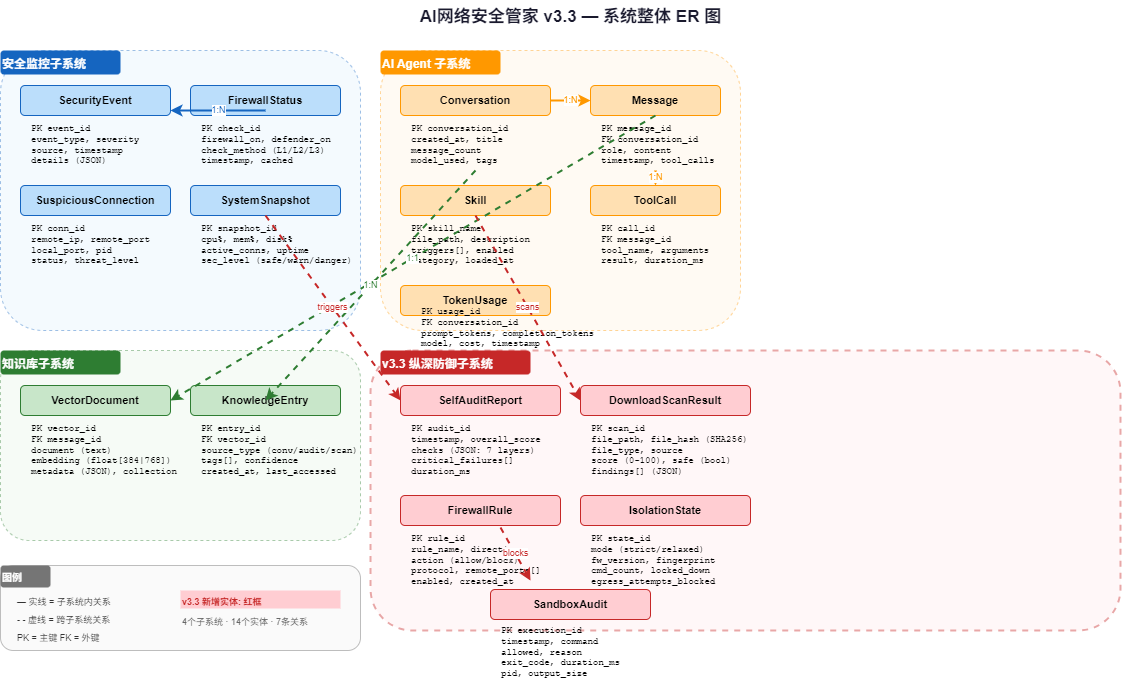

The diagram above was exported from draw.io. Its source (the exported page's mxGraphModel, read from the mxfile embedded in the PNG):
<mxGraphModel dx="1823" dy="866" grid="1" gridSize="10" guides="1" tooltips="1" connect="1" arrows="1" fold="1" page="1" pageScale="1" pageWidth="1200" pageHeight="900" math="0" shadow="0">
  <root>
    <mxCell id="0" />
    <mxCell id="1" parent="0" />
    <mxCell id="title" value="AI网络安全管家 v3.3 — 系统整体 ER 图" style="text;html=1;strokeColor=none;fillColor=none;align=center;fontSize=17;fontStyle=1;fontColor=#1a1a2e;" parent="1" vertex="1">
      <mxGeometry x="300" y="5" width="600" height="35" as="geometry" />
    </mxCell>
    <mxCell id="s1_bg" value="" style="rounded=1;whiteSpace=wrap;html=1;fillColor=#e3f2fd;strokeColor=#1565c0;strokeWidth=1;dashed=1;opacity=40;" parent="1" vertex="1">
      <mxGeometry x="30" y="55" width="360" height="280" as="geometry" />
    </mxCell>
    <mxCell id="s1_label" value="安全监控子系统" style="text;html=1;strokeColor=none;fillColor=#1565c0;fontColor=#fff;fontSize=12;fontStyle=1;rounded=1;" parent="1" vertex="1">
      <mxGeometry x="30" y="55" width="120" height="24" as="geometry" />
    </mxCell>
    <mxCell id="e_secevt" value="SecurityEvent" style="rounded=1;whiteSpace=wrap;html=1;fillColor=#bbdefb;strokeColor=#1565c0;fontSize=11;fontStyle=1;" parent="1" vertex="1">
      <mxGeometry x="50" y="90" width="150" height="30" as="geometry" />
    </mxCell>
    <mxCell id="e_secevt_a" value="PK event_id&#10;event_type, severity&#10;source, timestamp&#10;details (JSON)" style="text;html=1;strokeColor=none;fillColor=none;fontSize=9;align=left;spacingLeft=4;fontFamily=Courier New;" parent="1" vertex="1">
      <mxGeometry x="55" y="122" width="140" height="55" as="geometry" />
    </mxCell>
    <mxCell id="e_conn" value="SuspiciousConnection" style="rounded=1;whiteSpace=wrap;html=1;fillColor=#bbdefb;strokeColor=#1565c0;fontSize=11;fontStyle=1;" parent="1" vertex="1">
      <mxGeometry x="50" y="190" width="150" height="30" as="geometry" />
    </mxCell>
    <mxCell id="e_conn_a" value="PK conn_id&#10;remote_ip, remote_port&#10;local_port, pid&#10;status, threat_level" style="text;html=1;strokeColor=none;fillColor=none;fontSize=9;align=left;spacingLeft=4;fontFamily=Courier New;" parent="1" vertex="1">
      <mxGeometry x="55" y="222" width="140" height="55" as="geometry" />
    </mxCell>
    <mxCell id="e_fwst" value="FirewallStatus" style="rounded=1;whiteSpace=wrap;html=1;fillColor=#bbdefb;strokeColor=#1565c0;fontSize=11;fontStyle=1;" parent="1" vertex="1">
      <mxGeometry x="220" y="90" width="150" height="30" as="geometry" />
    </mxCell>
    <mxCell id="e_fwst_a" value="PK check_id&#10;firewall_on, defender_on&#10;check_method (L1/L2/L3)&#10;timestamp, cached" style="text;html=1;strokeColor=none;fillColor=none;fontSize=9;align=left;spacingLeft=4;fontFamily=Courier New;" parent="1" vertex="1">
      <mxGeometry x="225" y="122" width="140" height="55" as="geometry" />
    </mxCell>
    <mxCell id="e_snap" value="SystemSnapshot" style="rounded=1;whiteSpace=wrap;html=1;fillColor=#bbdefb;strokeColor=#1565c0;fontSize=11;fontStyle=1;" parent="1" vertex="1">
      <mxGeometry x="220" y="190" width="150" height="30" as="geometry" />
    </mxCell>
    <mxCell id="e_snap_a" value="PK snapshot_id&#10;cpu%, mem%, disk%&#10;active_conns, uptime&#10;sec_level (safe/warn/danger)" style="text;html=1;strokeColor=none;fillColor=none;fontSize=9;align=left;spacingLeft=4;fontFamily=Courier New;" parent="1" vertex="1">
      <mxGeometry x="225" y="222" width="140" height="55" as="geometry" />
    </mxCell>
    <mxCell id="s2_bg" value="" style="rounded=1;whiteSpace=wrap;html=1;fillColor=#fff3e0;strokeColor=#ff9800;strokeWidth=1;dashed=1;opacity=40;" parent="1" vertex="1">
      <mxGeometry x="410" y="55" width="360" height="280" as="geometry" />
    </mxCell>
    <mxCell id="s2_label" value="AI Agent 子系统" style="text;html=1;strokeColor=none;fillColor=#ff9800;fontColor=#fff;fontSize=12;fontStyle=1;rounded=1;" parent="1" vertex="1">
      <mxGeometry x="410" y="55" width="120" height="24" as="geometry" />
    </mxCell>
    <mxCell id="e_conv" value="Conversation" style="rounded=1;whiteSpace=wrap;html=1;fillColor=#ffe0b2;strokeColor=#ff9800;fontSize=11;fontStyle=1;" parent="1" vertex="1">
      <mxGeometry x="430" y="90" width="150" height="30" as="geometry" />
    </mxCell>
    <mxCell id="e_conv_a" value="PK conversation_id&#10;created_at, title&#10;message_count&#10;model_used, tags" style="text;html=1;strokeColor=none;fillColor=none;fontSize=9;align=left;spacingLeft=4;fontFamily=Courier New;" parent="1" vertex="1">
      <mxGeometry x="435" y="122" width="140" height="55" as="geometry" />
    </mxCell>
    <mxCell id="e_msg" value="Message" style="rounded=1;whiteSpace=wrap;html=1;fillColor=#ffe0b2;strokeColor=#ff9800;fontSize=11;fontStyle=1;" parent="1" vertex="1">
      <mxGeometry x="620" y="90" width="130" height="30" as="geometry" />
    </mxCell>
    <mxCell id="e_msg_a" value="PK message_id&#10;FK conversation_id&#10;role, content&#10;timestamp, tool_calls" style="text;html=1;strokeColor=none;fillColor=none;fontSize=9;align=left;spacingLeft=4;fontFamily=Courier New;" parent="1" vertex="1">
      <mxGeometry x="625" y="122" width="135" height="55" as="geometry" />
    </mxCell>
    <mxCell id="e_tool" value="ToolCall" style="rounded=1;whiteSpace=wrap;html=1;fillColor=#ffe0b2;strokeColor=#ff9800;fontSize=11;fontStyle=1;" parent="1" vertex="1">
      <mxGeometry x="620" y="190" width="130" height="30" as="geometry" />
    </mxCell>
    <mxCell id="e_tool_a" value="PK call_id&#10;FK message_id&#10;tool_name, arguments&#10;result, duration_ms" style="text;html=1;strokeColor=none;fillColor=none;fontSize=9;align=left;spacingLeft=4;fontFamily=Courier New;" parent="1" vertex="1">
      <mxGeometry x="625" y="222" width="135" height="55" as="geometry" />
    </mxCell>
    <mxCell id="e_skill" value="Skill" style="rounded=1;whiteSpace=wrap;html=1;fillColor=#ffe0b2;strokeColor=#ff9800;fontSize=11;fontStyle=1;" parent="1" vertex="1">
      <mxGeometry x="430" y="190" width="150" height="30" as="geometry" />
    </mxCell>
    <mxCell id="e_skill_a" value="PK skill_name&#10;file_path, description&#10;triggers[], enabled&#10;category, loaded_at" style="text;html=1;strokeColor=none;fillColor=none;fontSize=9;align=left;spacingLeft=4;fontFamily=Courier New;" parent="1" vertex="1">
      <mxGeometry x="435" y="222" width="140" height="55" as="geometry" />
    </mxCell>
    <mxCell id="e_token" value="TokenUsage" style="rounded=1;whiteSpace=wrap;html=1;fillColor=#ffe0b2;strokeColor=#ff9800;fontSize=11;fontStyle=1;" parent="1" vertex="1">
      <mxGeometry x="430" y="290" width="150" height="30" as="geometry" />
    </mxCell>
    <mxCell id="e_token_a" value="PK usage_id&#10;FK conversation_id&#10;prompt_tokens, completion_tokens&#10;model, cost, timestamp" style="text;html=1;strokeColor=none;fillColor=none;fontSize=9;align=left;spacingLeft=4;fontFamily=Courier New;" parent="1" vertex="1">
      <mxGeometry x="445" y="305" width="140" height="50" as="geometry" />
    </mxCell>
    <mxCell id="rel_conv_msg" value="1:N" style="endArrow=classic;html=1;strokeColor=#ff9800;strokeWidth=2;fontSize=9;fontColor=#ff9800;" parent="1" edge="1">
      <mxGeometry relative="1" as="geometry">
        <mxPoint x="580" y="105" as="sourcePoint" />
        <mxPoint x="620" y="105" as="targetPoint" />
      </mxGeometry>
    </mxCell>
    <mxCell id="rel_msg_tool" value="1:N" style="endArrow=classic;html=1;strokeColor=#ff9800;strokeWidth=2;fontSize=9;fontColor=#ff9800;" parent="1" edge="1">
      <mxGeometry relative="1" as="geometry">
        <mxPoint x="685" y="175" as="sourcePoint" />
        <mxPoint x="685" y="190" as="targetPoint" />
      </mxGeometry>
    </mxCell>
    <mxCell id="rel_snap_secevt" value="1:N" style="endArrow=classic;html=1;strokeColor=#1565c0;strokeWidth=2;fontSize=9;fontColor=#1565c0;" parent="1" edge="1">
      <mxGeometry relative="1" as="geometry">
        <mxPoint x="295" y="115" as="sourcePoint" />
        <mxPoint x="200" y="115" as="targetPoint" />
      </mxGeometry>
    </mxCell>
    <mxCell id="s3_bg" value="" style="rounded=1;whiteSpace=wrap;html=1;fillColor=#e8f5e9;strokeColor=#2e7d32;strokeWidth=1;dashed=1;opacity=40;" parent="1" vertex="1">
      <mxGeometry x="30" y="355" width="360" height="190" as="geometry" />
    </mxCell>
    <mxCell id="s3_label" value="知识库子系统" style="text;html=1;strokeColor=none;fillColor=#2e7d32;fontColor=#fff;fontSize=12;fontStyle=1;rounded=1;" parent="1" vertex="1">
      <mxGeometry x="30" y="355" width="120" height="24" as="geometry" />
    </mxCell>
    <mxCell id="e_vdoc" value="VectorDocument" style="rounded=1;whiteSpace=wrap;html=1;fillColor=#c8e6c9;strokeColor=#2e7d32;fontSize=11;fontStyle=1;" parent="1" vertex="1">
      <mxGeometry x="50" y="390" width="150" height="30" as="geometry" />
    </mxCell>
    <mxCell id="e_vdoc_a" value="PK vector_id&#10;FK message_id&#10;document (text)&#10;embedding (float[384|768])&#10;metadata (JSON), collection" style="text;html=1;strokeColor=none;fillColor=none;fontSize=9;align=left;spacingLeft=4;fontFamily=Courier New;" parent="1" vertex="1">
      <mxGeometry x="55" y="422" width="150" height="65" as="geometry" />
    </mxCell>
    <mxCell id="e_kbe" value="KnowledgeEntry" style="rounded=1;whiteSpace=wrap;html=1;fillColor=#c8e6c9;strokeColor=#2e7d32;fontSize=11;fontStyle=1;" parent="1" vertex="1">
      <mxGeometry x="220" y="390" width="150" height="30" as="geometry" />
    </mxCell>
    <mxCell id="e_kbe_a" value="PK entry_id&#10;FK vector_id&#10;source_type (conv/audit/scan)&#10;tags[], confidence&#10;created_at, last_accessed" style="text;html=1;strokeColor=none;fillColor=none;fontSize=9;align=left;spacingLeft=4;fontFamily=Courier New;" parent="1" vertex="1">
      <mxGeometry x="225" y="422" width="150" height="65" as="geometry" />
    </mxCell>
    <mxCell id="s4_bg" value="" style="rounded=1;whiteSpace=wrap;html=1;fillColor=#ffebee;strokeColor=#c62828;strokeWidth=2;dashed=1;opacity=40;" parent="1" vertex="1">
      <mxGeometry x="400" y="355" width="750" height="280" as="geometry" />
    </mxCell>
    <mxCell id="s4_label" value="v3.3 纵深防御子系统" style="text;html=1;strokeColor=none;fillColor=#c62828;fontColor=#fff;fontSize=12;fontStyle=1;rounded=1;" parent="1" vertex="1">
      <mxGeometry x="410" y="355" width="150" height="24" as="geometry" />
    </mxCell>
    <mxCell id="e_audit" value="SelfAuditReport" style="rounded=1;whiteSpace=wrap;html=1;fillColor=#ffcdd2;strokeColor=#c62828;fontSize=11;fontStyle=1;" parent="1" vertex="1">
      <mxGeometry x="430" y="390" width="160" height="30" as="geometry" />
    </mxCell>
    <mxCell id="e_audit_a" value="PK audit_id&#10;timestamp, overall_score&#10;checks (JSON: 7 layers)&#10;critical_failures[]&#10;duration_ms" style="text;html=1;strokeColor=none;fillColor=none;fontSize=9;align=left;spacingLeft=4;fontFamily=Courier New;" parent="1" vertex="1">
      <mxGeometry x="435" y="422" width="150" height="62" as="geometry" />
    </mxCell>
    <mxCell id="e_dlscan" value="DownloadScanResult" style="rounded=1;whiteSpace=wrap;html=1;fillColor=#ffcdd2;strokeColor=#c62828;fontSize=11;fontStyle=1;" parent="1" vertex="1">
      <mxGeometry x="610" y="390" width="170" height="30" as="geometry" />
    </mxCell>
    <mxCell id="e_dlscan_a" value="PK scan_id&#10;file_path, file_hash (SHA256)&#10;file_type, source&#10;score (0-100), safe (bool)&#10;findings[] (JSON)" style="text;html=1;strokeColor=none;fillColor=none;fontSize=9;align=left;spacingLeft=4;fontFamily=Courier New;" parent="1" vertex="1">
      <mxGeometry x="615" y="422" width="155" height="62" as="geometry" />
    </mxCell>
    <mxCell id="e_fwr" value="FirewallRule" style="rounded=1;whiteSpace=wrap;html=1;fillColor=#ffcdd2;strokeColor=#c62828;fontSize=11;fontStyle=1;" parent="1" vertex="1">
      <mxGeometry x="430" y="500" width="160" height="30" as="geometry" />
    </mxCell>
    <mxCell id="e_fwr_a" value="PK rule_id&#10;rule_name, direction&#10;action (allow/block)&#10;protocol, remote_ports[]&#10;enabled, created_at" style="text;html=1;strokeColor=none;fillColor=none;fontSize=9;align=left;spacingLeft=4;fontFamily=Courier New;" parent="1" vertex="1">
      <mxGeometry x="435" y="532" width="150" height="62" as="geometry" />
    </mxCell>
    <mxCell id="e_isost" value="IsolationState" style="rounded=1;whiteSpace=wrap;html=1;fillColor=#ffcdd2;strokeColor=#c62828;fontSize=11;fontStyle=1;" parent="1" vertex="1">
      <mxGeometry x="610" y="500" width="170" height="30" as="geometry" />
    </mxCell>
    <mxCell id="e_isost_a" value="PK state_id&#10;mode (strict/relaxed)&#10;fw_version, fingerprint&#10;cmd_count, locked_down&#10;egress_attempts_blocked" style="text;html=1;strokeColor=none;fillColor=none;fontSize=9;align=left;spacingLeft=4;fontFamily=Courier New;" parent="1" vertex="1">
      <mxGeometry x="615" y="532" width="160" height="62" as="geometry" />
    </mxCell>
    <mxCell id="e_sbaudit" value="SandboxAudit" style="rounded=1;whiteSpace=wrap;html=1;fillColor=#ffcdd2;strokeColor=#c62828;fontSize=11;fontStyle=1;" parent="1" vertex="1">
      <mxGeometry x="520" y="594" width="160" height="30" as="geometry" />
    </mxCell>
    <mxCell id="e_sbaudit_a" value="PK execution_id&#10;timestamp, command&#10;allowed, reason&#10;exit_code, duration_ms&#10;pid, output_size" style="text;html=1;strokeColor=none;fillColor=none;fontSize=9;align=left;spacingLeft=4;fontFamily=Courier New;" parent="1" vertex="1">
      <mxGeometry x="525" y="624" width="150" height="60" as="geometry" />
    </mxCell>
    <mxCell id="rel_msg_vdoc" value="1:1" style="endArrow=classic;html=1;strokeColor=#2e7d32;strokeWidth=2;fontSize=9;fontColor=#2e7d32;dashed=1;" parent="1" edge="1">
      <mxGeometry relative="1" as="geometry">
        <mxPoint x="685" y="120" as="sourcePoint" />
        <mxPoint x="200" y="405" as="targetPoint" />
      </mxGeometry>
    </mxCell>
    <mxCell id="rel_conv_kbe" value="1:N" style="endArrow=classic;html=1;strokeColor=#2e7d32;strokeWidth=2;fontSize=9;fontColor=#2e7d32;dashed=1;" parent="1" edge="1">
      <mxGeometry relative="1" as="geometry">
        <mxPoint x="505" y="175" as="sourcePoint" />
        <mxPoint x="295" y="405" as="targetPoint" />
      </mxGeometry>
    </mxCell>
    <mxCell id="rel_snap_audit" value="triggers" style="endArrow=classic;html=1;strokeColor=#c62828;strokeWidth=2;fontSize=9;fontColor=#c62828;dashed=1;" parent="1" edge="1">
      <mxGeometry relative="1" as="geometry">
        <mxPoint x="295" y="220" as="sourcePoint" />
        <mxPoint x="430" y="405" as="targetPoint" />
      </mxGeometry>
    </mxCell>
    <mxCell id="rel_dlscan_skill" value="scans" style="endArrow=classic;html=1;strokeColor=#c62828;strokeWidth=2;fontSize=9;fontColor=#c62828;dashed=1;" parent="1" edge="1">
      <mxGeometry relative="1" as="geometry">
        <mxPoint x="505" y="220" as="sourcePoint" />
        <mxPoint x="610" y="405" as="targetPoint" />
      </mxGeometry>
    </mxCell>
    <mxCell id="rel_fwr_sbaudit" value="blocks" style="endArrow=classic;html=1;strokeColor=#c62828;strokeWidth=2;fontSize=9;fontColor=#c62828;dashed=1;" parent="1" edge="1">
      <mxGeometry relative="1" as="geometry">
        <mxPoint x="530" y="532" as="sourcePoint" />
        <mxPoint x="560" y="585" as="targetPoint" />
      </mxGeometry>
    </mxCell>
    <mxCell id="legend" value="" style="rounded=1;whiteSpace=wrap;html=1;fillColor=#fafafa;strokeColor=#bdbdbd;" parent="1" vertex="1">
      <mxGeometry x="30" y="570" width="360" height="85" as="geometry" />
    </mxCell>
    <mxCell id="legend_title" value="图例" style="text;html=1;strokeColor=none;fillColor=#757575;fontColor=#fff;fontSize=10;fontStyle=1;rounded=1;" parent="1" vertex="1">
      <mxGeometry x="30" y="570" width="50" height="22" as="geometry" />
    </mxCell>
    <mxCell id="leg1" value="— 实线 = 子系统内关系" style="text;html=1;strokeColor=none;fillColor=none;fontSize=9;align=left;fontColor=#333;" parent="1" vertex="1">
      <mxGeometry x="45" y="595" width="160" height="18" as="geometry" />
    </mxCell>
    <mxCell id="leg2" value="- - 虚线 = 跨子系统关系" style="text;html=1;strokeColor=none;fillColor=none;fontSize=9;align=left;fontColor=#333;" parent="1" vertex="1">
      <mxGeometry x="45" y="613" width="160" height="18" as="geometry" />
    </mxCell>
    <mxCell id="leg3" value="PK = 主键  FK = 外键" style="text;html=1;strokeColor=none;fillColor=none;fontSize=9;align=left;fontColor=#333;" parent="1" vertex="1">
      <mxGeometry x="45" y="631" width="200" height="18" as="geometry" />
    </mxCell>
    <mxCell id="leg4" value="v3.3 新增实体: 红框" style="text;html=1;strokeColor=none;fillColor=#ffcdd2;fontSize=9;align=left;fontColor=#c62828;fontStyle=1;" parent="1" vertex="1">
      <mxGeometry x="210" y="595" width="160" height="18" as="geometry" />
    </mxCell>
    <mxCell id="leg5" value="4个子系统 · 14个实体 · 7条关系" style="text;html=1;strokeColor=none;fillColor=none;fontSize=9;align=left;fontColor=#666;" parent="1" vertex="1">
      <mxGeometry x="210" y="615" width="170" height="30" as="geometry" />
    </mxCell>
  </root>
</mxGraphModel>